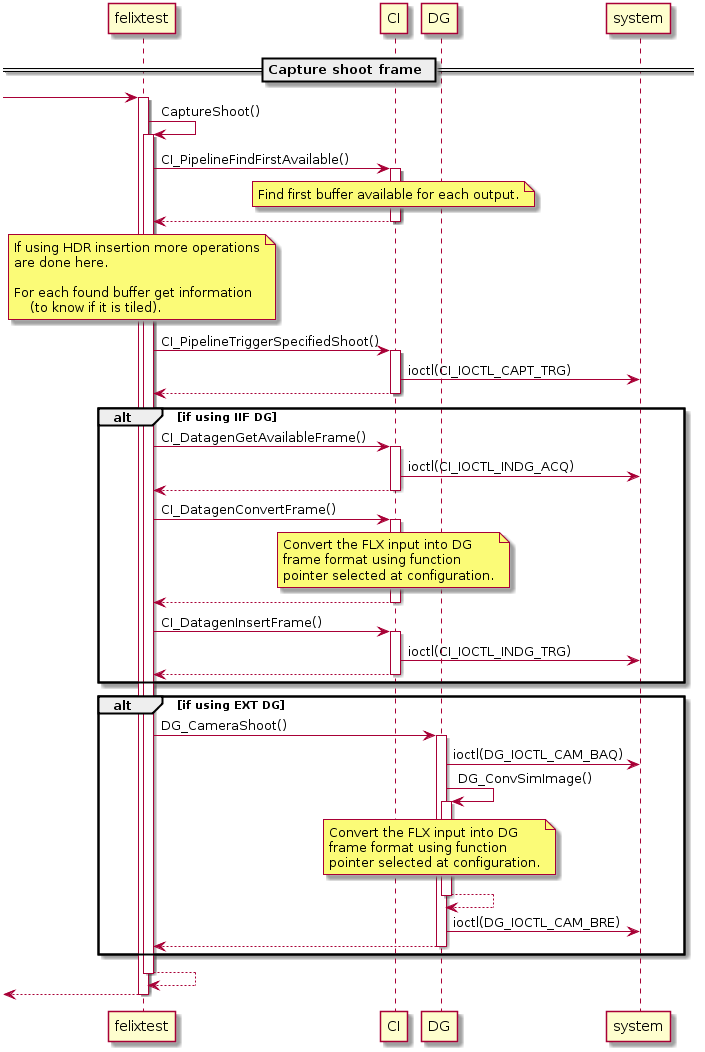

The diagram above was rendered by PlantUML. Its source (embedded in the PNG):
@startuml

participant felixtest
participant CI
participant DG
participant system

== Capture shoot frame ==

[-> felixtest
activate felixtest

felixtest -> felixtest : CaptureShoot()
    activate felixtest

    felixtest -> CI : CI_PipelineFindFirstAvailable()
        activate CI

        note over CI
            Find first buffer available for each output.
        end note

        felixtest <-- CI
        deactivate CI

    note over felixtest
        If using HDR insertion more operations
        are done here.

        For each found buffer get information
            (to know if it is tiled).
    end note

    felixtest -> CI : CI_PipelineTriggerSpecifiedShoot()
        activate CI

            CI -> system : ioctl(CI_IOCTL_CAPT_TRG)

        felixtest <-- CI
        deactivate CI

    alt if using IIF DG

        felixtest -> CI : CI_DatagenGetAvailableFrame()
            activate CI

            CI -> system : ioctl(CI_IOCTL_INDG_ACQ)

            felixtest <-- CI
            deactivate CI

        felixtest -> CI : CI_DatagenConvertFrame()
            activate CI

            note over CI
                Convert the FLX input into DG
                frame format using function
                pointer selected at configuration.
            end note

            felixtest <-- CI
            deactivate CI

        felixtest -> CI : CI_DatagenInsertFrame()
            activate CI

            CI -> system : ioctl(CI_IOCTL_INDG_TRG)

            felixtest <-- CI
            deactivate CI

    end
    alt if using EXT DG

        felixtest -> DG : DG_CameraShoot()
            activate DG

            DG -> system : ioctl(DG_IOCTL_CAM_BAQ)

            DG -> DG : DG_ConvSimImage()
                activate DG

                note over DG
                    Convert the FLX input into DG
                    frame format using function
                    pointer selected at configuration.
                end note

                DG <-- DG
                deactivate DG

            DG -> system : ioctl(DG_IOCTL_CAM_BRE)

            felixtest <-- DG
            deactivate DG

    end

    felixtest <-- felixtest
    deactivate felixtest

[<-- felixtest
deactivate felixtest

@enduml